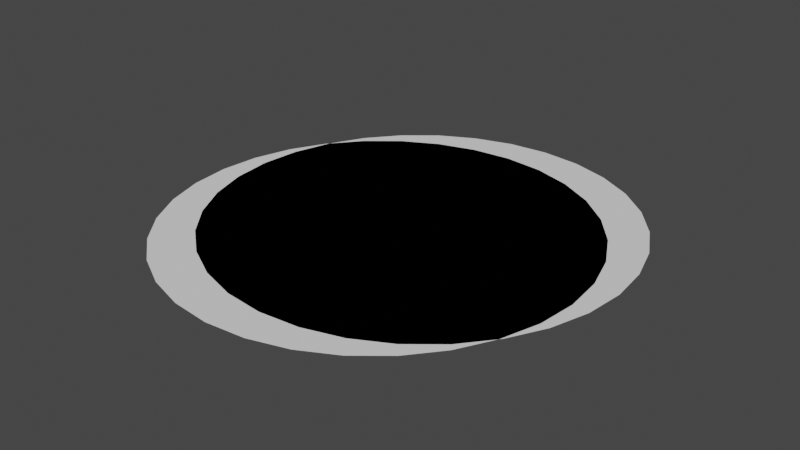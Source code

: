 # Source: IfcSverchok_Multiplication.blend  (saved by Blender 3.6.11; exported with 4.5.12 LTS)
import bpy
from mathutils import Matrix  # noqa: F401  (used for matrix-valued properties, if any)

bpy.ops.wm.read_factory_settings(use_empty=True)
scene = bpy.context.scene
scene.name = 'Scene'

# ---- world
world_world = bpy.data.worlds.new('World'); scene.world = world_world
world_world.use_nodes = True; world_world.node_tree.nodes.clear()
_N = world_world.node_tree.nodes; _L = world_world.node_tree.links
n0 = _N.new('ShaderNodeOutputWorld'); n0.name = 'World Output'; n0.location = (300, 300)
n1 = _N.new('ShaderNodeBackground'); n1.name = 'Background'; n1.location = (10, 300)
n1.inputs[0].default_value = (0.05088, 0.05088, 0.05088, 1.0)
_L.new(n1.outputs[0], n0.inputs[0])
n0.is_active_output = True
world_world.color = (0.05088, 0.05088, 0.05088)
world_world.use_sun_shadow = False
world_world.sun_shadow_jitter_overblur = 0.0

# ---- meshes
me_circle = bpy.data.meshes.new('Circle')
me_circle.from_pydata([(0.0, 1.0, 0.0), (-0.1951, 0.9808, 0.0), (-0.3827, 0.9239, 0.0), (-0.5556, 0.8315, 0.0), (-0.7071, 0.7071, 0.0), (-0.8315, 0.5556, 0.0), (-0.9239, 0.3827, 0.0), (-0.9808, 0.1951, 0.0), (-1.0, 0.0, 0.0), (-0.9808, -0.1951, 0.0), (-0.9239, -0.3827, 0.0), (-0.8315, -0.5556, 0.0), (-0.7071, -0.7071, 0.0), (-0.5556, -0.8315, 0.0), (-0.3827, -0.9239, 0.0), (-0.1951, -0.9808, 0.0), (0.0, -1.0, 0.0), (0.1951, -0.9808, 0.0), (0.3827, -0.9239, 0.0), (0.5556, -0.8315, 0.0), (0.7071, -0.7071, 0.0), (0.8315, -0.5556, 0.0), (0.9239, -0.3827, 0.0), (0.9808, -0.1951, 0.0), (1.0, 0.0, 0.0), (0.9808, 0.1951, 0.0), (0.9239, 0.3827, 0.0), (0.8315, 0.5556, 0.0), (0.7071, 0.7071, 0.0), (0.5556, 0.8315, 0.0), (0.3827, 0.9239, 0.0), (0.1951, 0.9808, 0.0), (-8.028e-09, 0.3369, 0.0), (-0.06573, 0.3304, 0.0), (-0.1289, 0.3113, 0.0), (-0.1872, 0.2801, 0.0), (-0.2382, 0.2382, 0.0), (-0.2801, 0.1872, 0.0), (-0.3113, 0.1289, 0.0), (-0.3304, 0.06573, 0.0), (-0.3369, 9.881e-09, 0.0), (-0.3304, -0.06573, 0.0), (-0.3113, -0.1289, 0.0), (-0.2801, -0.1872, 0.0), (-0.2382, -0.2382, 0.0), (-0.1872, -0.2801, 0.0), (-0.1289, -0.3113, 0.0), (-0.06573, -0.3304, 0.0), (-8.028e-09, -0.3369, 0.0), (0.06573, -0.3304, 0.0), (0.1289, -0.3113, 0.0), (0.1872, -0.2801, 0.0), (0.2382, -0.2382, 0.0), (0.2801, -0.1872, 0.0), (0.3113, -0.1289, 0.0), (0.3304, -0.06573, 0.0), (0.3369, 9.881e-09, 0.0), (0.3304, 0.06573, 0.0), (0.3113, 0.1289, 0.0), (0.2801, 0.1872, 0.0), (0.2382, 0.2382, 0.0), (0.1872, 0.2801, 0.0), (0.1289, 0.3113, 0.0), (0.06573, 0.3304, 0.0), (0.1016, 1.182, 0.0), (-0.09352, 1.163, 0.0), (-0.2811, 1.106, 0.0), (-0.454, 1.014, 0.0), (-0.6055, 0.8894, 0.0), (-0.7299, 0.7379, 0.0), (-0.8223, 0.565, 0.0), (-0.8792, 0.3774, 0.0), (-0.8984, 0.1823, 0.0), (-0.8792, -0.01279, 0.0), (-0.8223, -0.2004, 0.0), (-0.7299, -0.3733, 0.0), (-0.6055, -0.5248, 0.0), (-0.454, -0.6492, 0.0), (-0.2811, -0.7416, 0.0), (-0.09352, -0.7985, 0.0), (0.1016, -0.8177, 0.0), (0.2967, -0.7985, 0.0), (0.4843, -0.7416, 0.0), (0.6571, -0.6492, 0.0), (0.8087, -0.5248, 0.0), (0.933, -0.3733, 0.0), (1.025, -0.2004, 0.0), (1.082, -0.01279, 0.0), (1.102, 0.1823, 0.0), (1.082, 0.3774, 0.0), (1.025, 0.565, 0.0), (0.933, 0.7379, 0.0), (0.8087, 0.8894, 0.0), (0.6571, 1.014, 0.0), (0.4843, 1.106, 0.0), (0.2967, 1.163, 0.0)], [], [(65, 66, 67, 68, 69, 70, 71, 72, 73, 74, 75, 76, 77, 78, 79, 80, 81, 82, 83, 84, 85, 86, 87, 88, 89, 90, 91, 92, 93, 94, 95, 64), (1, 2, 3, 4, 5, 6, 7, 8, 9, 10, 11, 12, 13, 14, 15, 16, 17, 18, 19, 20, 21, 22, 23, 24, 25, 26, 27, 28, 29, 30, 31, 0), (33, 34, 35, 36, 37, 38, 39, 40, 41, 42, 43, 44, 45, 46, 47, 48, 49, 50, 51, 52, 53, 54, 55, 56, 57, 58, 59, 60, 61, 62, 63, 32)])
_uv = me_circle.uv_layers.new(name='UVMap')
_uv.uv.foreach_set('vector', [0.0, 0.0, 0.0, 0.0, 0.0, 0.0, 0.0, 0.0, 0.0, 0.0, 0.0, 0.0, 0.0, 0.0, 0.0, 0.0, 0.0, 0.0, 0.0, 0.0, 0.0, 0.0, 0.0, 0.0, 0.0, 0.0, 0.0, 0.0, 0.0, 0.0, 0.0, 0.0, 0.0, 0.0, 0.0, 0.0, 0.0, 0.0, 0.0, 0.0, 0.0, 0.0, 0.0, 0.0, 0.0, 0.0, 0.0, 0.0, 0.0, 0.0, 0.0, 0.0, 0.0, 0.0, 0.0, 0.0, 0.0, 0.0, 0.0, 0.0, 0.0, 0.0, 0.0, 0.0, 0.0, 0.0, 0.0, 0.0, 0.0, 0.0, 0.0, 0.0, 0.0, 0.0, 0.0, 0.0, 0.0, 0.0, 0.0, 0.0, 0.0, 0.0, 0.0, 0.0, 0.0, 0.0, 0.0, 0.0, 0.0, 0.0, 0.0, 0.0, 0.0, 0.0, 0.0, 0.0, 0.0, 0.0, 0.0, 0.0, 0.0, 0.0, 0.0, 0.0, 0.0, 0.0, 0.0, 0.0, 0.0, 0.0, 0.0, 0.0, 0.0, 0.0, 0.0, 0.0, 0.0, 0.0, 0.0, 0.0, 0.0, 0.0, 0.0, 0.0, 0.0, 0.0, 0.0, 0.0, 0.0, 0.0, 0.0, 0.0, 0.0, 0.0, 0.0, 0.0, 0.0, 0.0, 0.0, 0.0, 0.0, 0.0, 0.0, 0.0, 0.0, 0.0, 0.0, 0.0, 0.0, 0.0, 0.0, 0.0, 0.0, 0.0, 0.0, 0.0, 0.0, 0.0, 0.0, 0.0, 0.0, 0.0, 0.0, 0.0, 0.0, 0.0, 0.0, 0.0, 0.0, 0.0, 0.0, 0.0, 0.0, 0.0, 0.0, 0.0, 0.0, 0.0, 0.0, 0.0, 0.0, 0.0, 0.0, 0.0, 0.0, 0.0, 0.0, 0.0, 0.0, 0.0, 0.0, 0.0])
me_circle.update()

# ---- objects
ob_circle = bpy.data.objects.new('Circle', me_circle)

# ---- transforms, parenting, visibility, modifiers, constraints
ob_circle.location = (0.0, 0.0, 0.0)

# ---- collection membership
scene.collection.objects.link(ob_circle)

# ---- scene / render settings (as saved in the file)
scene.frame_start = 1; scene.frame_end = 250; scene.frame_set(1)
scene.render.engine = 'BLENDER_EEVEE_NEXT'
scene.cycles.sampling_pattern = 'TABULATED_SOBOL'
scene.view_settings.view_transform = 'Filmic'
bpy.context.view_layer.update()

# ---- added for rendering (the .blend has no active camera and no usable light): camera, sun
cam_auto = bpy.data.cameras.new('AutoCamera')
cam_auto.lens = 50.0
cam_auto.sensor_width = 36.0
cam_auto.clip_end = 1000.0
ob_auto_camera = bpy.data.objects.new('AutoCamera', cam_auto)
scene.collection.objects.link(ob_auto_camera)
ob_auto_camera.location = (2.85393, -3.27262, 2.24252)
ob_auto_camera.rotation_euler = (1.09748, -7.21219e-08, 0.694738)
scene.camera = ob_auto_camera
light_auto_sun = bpy.data.lights.new('AutoSun', 'SUN')
light_auto_sun.energy = 3.0
light_auto_sun.angle = 0.0523599
ob_auto_sun = bpy.data.objects.new('AutoSun', light_auto_sun)
scene.collection.objects.link(ob_auto_sun)
ob_auto_sun.rotation_euler = (0.872665, 0.174533, 0.523599)
bpy.context.view_layer.update()
